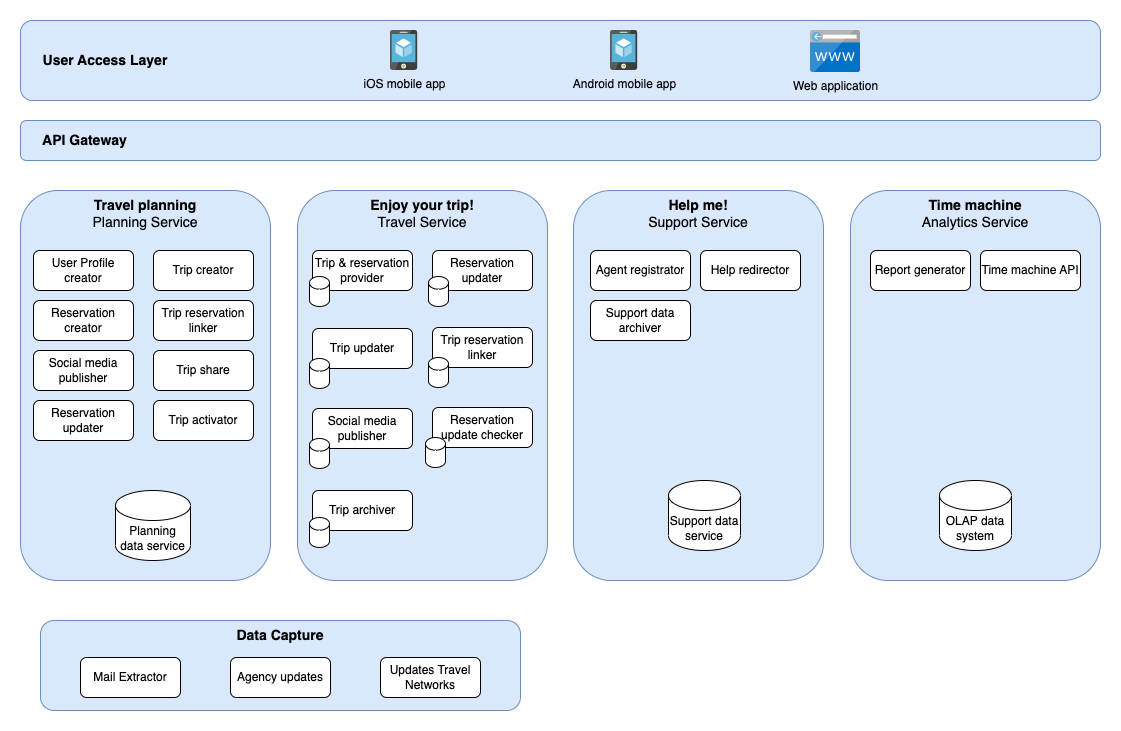

The diagram above was exported from draw.io. Its source (the exported page's mxGraphModel, read from the mxfile embedded in the PNG):
<mxGraphModel dx="1132" dy="713" grid="1" gridSize="10" guides="1" tooltips="1" connect="1" arrows="1" fold="1" page="1" pageScale="1" pageWidth="1169" pageHeight="827" math="0" shadow="0">
  <root>
    <mxCell id="0" />
    <mxCell id="1" parent="0" />
    <mxCell id="D_UNm7syt_3pKOxitxKk-1" value="&amp;nbsp; &amp;nbsp; &amp;nbsp;&lt;b&gt;&lt;font style=&quot;font-size: 14px;&quot;&gt; User Access Layer&lt;/font&gt;&lt;/b&gt;" style="rounded=1;whiteSpace=wrap;html=1;align=left;fillColor=#dae8fc;strokeColor=#6c8ebf;" parent="1" vertex="1">
      <mxGeometry x="40" y="40" width="1080" height="80" as="geometry" />
    </mxCell>
    <mxCell id="D_UNm7syt_3pKOxitxKk-3" value="iOS mobile app" style="image;sketch=0;aspect=fixed;html=1;points=[];align=center;fontSize=12;image=img/lib/mscae/App_Service_Mobile_App.svg;labelBackgroundColor=none;" parent="1" vertex="1">
      <mxGeometry x="410" y="50" width="27.2" height="40" as="geometry" />
    </mxCell>
    <mxCell id="D_UNm7syt_3pKOxitxKk-4" value="Android mobile app" style="image;sketch=0;aspect=fixed;html=1;points=[];align=center;fontSize=12;image=img/lib/mscae/App_Service_Mobile_App.svg;labelBackgroundColor=none;" parent="1" vertex="1">
      <mxGeometry x="630" y="50" width="27.2" height="40" as="geometry" />
    </mxCell>
    <mxCell id="D_UNm7syt_3pKOxitxKk-5" value="Web application" style="image;sketch=0;aspect=fixed;html=1;points=[];align=center;fontSize=12;image=img/lib/mscae/CustomDomain.svg;labelBackgroundColor=none;" parent="1" vertex="1">
      <mxGeometry x="830" y="50" width="50" height="42" as="geometry" />
    </mxCell>
    <mxCell id="D_UNm7syt_3pKOxitxKk-11" value="&lt;font style=&quot;font-size: 14px;&quot;&gt;&lt;span style=&quot;font-size: 14px;&quot;&gt;&lt;b&gt;Travel planning&lt;/b&gt;&lt;br&gt;Planning Service&lt;br&gt;&lt;/span&gt;&lt;/font&gt;" style="rounded=1;whiteSpace=wrap;html=1;verticalAlign=top;fontSize=14;fillColor=#dae8fc;strokeColor=#6c8ebf;" parent="1" vertex="1">
      <mxGeometry x="40" y="210" width="250" height="390" as="geometry" />
    </mxCell>
    <mxCell id="D_UNm7syt_3pKOxitxKk-12" value="&lt;font style=&quot;font-size: 14px;&quot;&gt;&lt;span style=&quot;font-size: 14px;&quot;&gt;&lt;b&gt;Enjoy your trip!&lt;/b&gt;&lt;br&gt;Travel Service&lt;br&gt;&lt;/span&gt;&lt;/font&gt;" style="rounded=1;whiteSpace=wrap;html=1;verticalAlign=top;fontSize=14;fillColor=#dae8fc;strokeColor=#6c8ebf;" parent="1" vertex="1">
      <mxGeometry x="317" y="210" width="250" height="390" as="geometry" />
    </mxCell>
    <mxCell id="D_UNm7syt_3pKOxitxKk-13" value="&lt;font style=&quot;font-size: 14px;&quot;&gt;&lt;span style=&quot;font-size: 14px;&quot;&gt;&lt;b&gt;Help me!&lt;/b&gt;&lt;br&gt;Support Service&lt;br&gt;&lt;/span&gt;&lt;/font&gt;" style="rounded=1;whiteSpace=wrap;html=1;verticalAlign=top;fontSize=14;fillColor=#dae8fc;strokeColor=#6c8ebf;" parent="1" vertex="1">
      <mxGeometry x="593" y="210" width="250" height="390" as="geometry" />
    </mxCell>
    <mxCell id="D_UNm7syt_3pKOxitxKk-14" value="&lt;font style=&quot;font-size: 14px;&quot;&gt;&lt;span style=&quot;font-size: 14px;&quot;&gt;&lt;b&gt;Time machine&lt;/b&gt;&lt;br&gt;Analytics Service&lt;br&gt;&lt;/span&gt;&lt;/font&gt;" style="rounded=1;whiteSpace=wrap;html=1;verticalAlign=top;fontSize=14;fillColor=#dae8fc;strokeColor=#6c8ebf;" parent="1" vertex="1">
      <mxGeometry x="870" y="210" width="250" height="390" as="geometry" />
    </mxCell>
    <mxCell id="D_UNm7syt_3pKOxitxKk-19" value="&amp;nbsp; &amp;nbsp; &amp;nbsp;&lt;b&gt;&lt;font style=&quot;font-size: 14px;&quot;&gt; API Gateway&lt;/font&gt;&lt;/b&gt;" style="rounded=1;whiteSpace=wrap;html=1;align=left;fillColor=#dae8fc;strokeColor=#6c8ebf;" parent="1" vertex="1">
      <mxGeometry x="40" y="140" width="1080" height="40" as="geometry" />
    </mxCell>
    <mxCell id="D_UNm7syt_3pKOxitxKk-21" value="&lt;font style=&quot;font-size: 14px;&quot;&gt;&lt;span style=&quot;font-size: 14px;&quot;&gt;&lt;b&gt;Data Capture&lt;/b&gt;&lt;br&gt;&lt;/span&gt;&lt;/font&gt;" style="rounded=1;whiteSpace=wrap;html=1;verticalAlign=top;fontSize=14;fillColor=#dae8fc;strokeColor=#6c8ebf;" parent="1" vertex="1">
      <mxGeometry x="60" y="640" width="480" height="90" as="geometry" />
    </mxCell>
    <mxCell id="D_UNm7syt_3pKOxitxKk-22" value="Planning data service" style="shape=cylinder3;whiteSpace=wrap;html=1;boundedLbl=1;backgroundOutline=1;size=15;" parent="1" vertex="1">
      <mxGeometry x="135" y="510" width="75" height="70" as="geometry" />
    </mxCell>
    <mxCell id="D_UNm7syt_3pKOxitxKk-23" value="Mail Extractor" style="rounded=1;whiteSpace=wrap;html=1;" parent="1" vertex="1">
      <mxGeometry x="100" y="677" width="100" height="40" as="geometry" />
    </mxCell>
    <mxCell id="D_UNm7syt_3pKOxitxKk-24" value="Agency updates" style="rounded=1;whiteSpace=wrap;html=1;" parent="1" vertex="1">
      <mxGeometry x="250" y="677" width="100" height="40" as="geometry" />
    </mxCell>
    <mxCell id="D_UNm7syt_3pKOxitxKk-25" value="Updates Travel Networks" style="rounded=1;whiteSpace=wrap;html=1;" parent="1" vertex="1">
      <mxGeometry x="400" y="677" width="100" height="40" as="geometry" />
    </mxCell>
    <mxCell id="D_UNm7syt_3pKOxitxKk-26" value="User Profile creator" style="rounded=1;whiteSpace=wrap;html=1;" parent="1" vertex="1">
      <mxGeometry x="53" y="270" width="100" height="40" as="geometry" />
    </mxCell>
    <mxCell id="D_UNm7syt_3pKOxitxKk-27" value="Trip creator" style="rounded=1;whiteSpace=wrap;html=1;" parent="1" vertex="1">
      <mxGeometry x="173" y="270" width="100" height="40" as="geometry" />
    </mxCell>
    <mxCell id="D_UNm7syt_3pKOxitxKk-28" value="Reservation creator" style="rounded=1;whiteSpace=wrap;html=1;" parent="1" vertex="1">
      <mxGeometry x="53" y="320" width="100" height="40" as="geometry" />
    </mxCell>
    <mxCell id="D_UNm7syt_3pKOxitxKk-29" value="Trip reservation linker" style="rounded=1;whiteSpace=wrap;html=1;" parent="1" vertex="1">
      <mxGeometry x="173" y="320" width="100" height="40" as="geometry" />
    </mxCell>
    <mxCell id="D_UNm7syt_3pKOxitxKk-30" value="Social media publisher" style="rounded=1;whiteSpace=wrap;html=1;" parent="1" vertex="1">
      <mxGeometry x="53" y="370" width="100" height="40" as="geometry" />
    </mxCell>
    <mxCell id="D_UNm7syt_3pKOxitxKk-31" value="Trip share" style="rounded=1;whiteSpace=wrap;html=1;" parent="1" vertex="1">
      <mxGeometry x="173" y="370" width="100" height="40" as="geometry" />
    </mxCell>
    <mxCell id="D_UNm7syt_3pKOxitxKk-32" value="Reservation updater" style="rounded=1;whiteSpace=wrap;html=1;" parent="1" vertex="1">
      <mxGeometry x="53" y="420" width="100" height="40" as="geometry" />
    </mxCell>
    <mxCell id="D_UNm7syt_3pKOxitxKk-34" value="Trip activator" style="rounded=1;whiteSpace=wrap;html=1;" parent="1" vertex="1">
      <mxGeometry x="173" y="420" width="100" height="40" as="geometry" />
    </mxCell>
    <mxCell id="D_UNm7syt_3pKOxitxKk-45" value="Support data service" style="shape=cylinder3;whiteSpace=wrap;html=1;boundedLbl=1;backgroundOutline=1;size=15;" parent="1" vertex="1">
      <mxGeometry x="688" y="500" width="72" height="70" as="geometry" />
    </mxCell>
    <mxCell id="D_UNm7syt_3pKOxitxKk-46" value="Agent registrator" style="rounded=1;whiteSpace=wrap;html=1;" parent="1" vertex="1">
      <mxGeometry x="610" y="270" width="100" height="40" as="geometry" />
    </mxCell>
    <mxCell id="D_UNm7syt_3pKOxitxKk-47" value="Help redirector" style="rounded=1;whiteSpace=wrap;html=1;" parent="1" vertex="1">
      <mxGeometry x="720" y="270" width="100" height="40" as="geometry" />
    </mxCell>
    <mxCell id="D_UNm7syt_3pKOxitxKk-48" value="Support data archiver" style="rounded=1;whiteSpace=wrap;html=1;" parent="1" vertex="1">
      <mxGeometry x="610" y="320" width="100" height="40" as="geometry" />
    </mxCell>
    <mxCell id="D_UNm7syt_3pKOxitxKk-49" value="OLAP data system" style="shape=cylinder3;whiteSpace=wrap;html=1;boundedLbl=1;backgroundOutline=1;size=15;" parent="1" vertex="1">
      <mxGeometry x="959" y="500" width="72" height="70" as="geometry" />
    </mxCell>
    <mxCell id="D_UNm7syt_3pKOxitxKk-50" value="Report generator" style="rounded=1;whiteSpace=wrap;html=1;" parent="1" vertex="1">
      <mxGeometry x="890" y="270" width="100" height="40" as="geometry" />
    </mxCell>
    <mxCell id="D_UNm7syt_3pKOxitxKk-51" value="Time machine API" style="rounded=1;whiteSpace=wrap;html=1;" parent="1" vertex="1">
      <mxGeometry x="1000" y="270" width="100" height="40" as="geometry" />
    </mxCell>
    <mxCell id="D_UNm7syt_3pKOxitxKk-55" value="" style="group" parent="1" vertex="1" connectable="0">
      <mxGeometry x="329" y="428" width="103" height="60" as="geometry" />
    </mxCell>
    <mxCell id="D_UNm7syt_3pKOxitxKk-40" value="Social media publisher" style="rounded=1;whiteSpace=wrap;html=1;fontStyle=0" parent="D_UNm7syt_3pKOxitxKk-55" vertex="1">
      <mxGeometry x="3" width="100" height="40" as="geometry" />
    </mxCell>
    <mxCell id="D_UNm7syt_3pKOxitxKk-54" value="" style="shape=cylinder3;whiteSpace=wrap;html=1;boundedLbl=1;backgroundOutline=1;size=6.352941176470495;fontStyle=0" parent="D_UNm7syt_3pKOxitxKk-55" vertex="1">
      <mxGeometry y="30" width="20" height="30" as="geometry" />
    </mxCell>
    <mxCell id="D_UNm7syt_3pKOxitxKk-56" value="" style="group" parent="1" vertex="1" connectable="0">
      <mxGeometry x="329" y="510" width="103" height="57" as="geometry" />
    </mxCell>
    <mxCell id="D_UNm7syt_3pKOxitxKk-43" value="Trip archiver" style="rounded=1;whiteSpace=wrap;html=1;" parent="D_UNm7syt_3pKOxitxKk-56" vertex="1">
      <mxGeometry x="3" width="100" height="40" as="geometry" />
    </mxCell>
    <mxCell id="D_UNm7syt_3pKOxitxKk-52" value="" style="shape=cylinder3;whiteSpace=wrap;html=1;boundedLbl=1;backgroundOutline=1;size=6.352941176470495;" parent="D_UNm7syt_3pKOxitxKk-56" vertex="1">
      <mxGeometry y="27" width="20" height="30" as="geometry" />
    </mxCell>
    <mxCell id="D_UNm7syt_3pKOxitxKk-58" value="" style="group" parent="1" vertex="1" connectable="0">
      <mxGeometry x="445" y="427" width="107" height="60" as="geometry" />
    </mxCell>
    <mxCell id="D_UNm7syt_3pKOxitxKk-42" value="Reservation update checker" style="rounded=1;whiteSpace=wrap;html=1;" parent="D_UNm7syt_3pKOxitxKk-58" vertex="1">
      <mxGeometry x="7" width="100" height="40" as="geometry" />
    </mxCell>
    <mxCell id="D_UNm7syt_3pKOxitxKk-57" value="" style="shape=cylinder3;whiteSpace=wrap;html=1;boundedLbl=1;backgroundOutline=1;size=6.352941176470495;fontStyle=0" parent="D_UNm7syt_3pKOxitxKk-58" vertex="1">
      <mxGeometry y="30" width="20" height="30" as="geometry" />
    </mxCell>
    <mxCell id="D_UNm7syt_3pKOxitxKk-62" value="" style="group" parent="1" vertex="1" connectable="0">
      <mxGeometry x="329" y="348" width="103" height="60" as="geometry" />
    </mxCell>
    <mxCell id="D_UNm7syt_3pKOxitxKk-38" value="Trip updater" style="rounded=1;whiteSpace=wrap;html=1;" parent="D_UNm7syt_3pKOxitxKk-62" vertex="1">
      <mxGeometry x="3" width="100" height="40" as="geometry" />
    </mxCell>
    <mxCell id="D_UNm7syt_3pKOxitxKk-60" value="" style="shape=cylinder3;whiteSpace=wrap;html=1;boundedLbl=1;backgroundOutline=1;size=6.352941176470495;fontStyle=0" parent="D_UNm7syt_3pKOxitxKk-62" vertex="1">
      <mxGeometry y="30" width="20" height="30" as="geometry" />
    </mxCell>
    <mxCell id="D_UNm7syt_3pKOxitxKk-63" value="" style="group" parent="1" vertex="1" connectable="0">
      <mxGeometry x="448" y="347" width="104" height="60" as="geometry" />
    </mxCell>
    <mxCell id="D_UNm7syt_3pKOxitxKk-39" value="Trip reservation linker" style="rounded=1;whiteSpace=wrap;html=1;" parent="D_UNm7syt_3pKOxitxKk-63" vertex="1">
      <mxGeometry x="4" width="100" height="40" as="geometry" />
    </mxCell>
    <mxCell id="D_UNm7syt_3pKOxitxKk-61" value="" style="shape=cylinder3;whiteSpace=wrap;html=1;boundedLbl=1;backgroundOutline=1;size=6.352941176470495;fontStyle=0" parent="D_UNm7syt_3pKOxitxKk-63" vertex="1">
      <mxGeometry y="30" width="20" height="30" as="geometry" />
    </mxCell>
    <mxCell id="D_UNm7syt_3pKOxitxKk-72" value="" style="group" parent="1" vertex="1" connectable="0">
      <mxGeometry x="329" y="270" width="103" height="56" as="geometry" />
    </mxCell>
    <mxCell id="D_UNm7syt_3pKOxitxKk-36" value="Trip &amp;amp; reservation provider" style="rounded=1;whiteSpace=wrap;html=1;" parent="D_UNm7syt_3pKOxitxKk-72" vertex="1">
      <mxGeometry x="3" width="100" height="40" as="geometry" />
    </mxCell>
    <mxCell id="D_UNm7syt_3pKOxitxKk-71" value="" style="shape=cylinder3;whiteSpace=wrap;html=1;boundedLbl=1;backgroundOutline=1;size=6.352941176470495;fontStyle=0" parent="D_UNm7syt_3pKOxitxKk-72" vertex="1">
      <mxGeometry y="26" width="20" height="30" as="geometry" />
    </mxCell>
    <mxCell id="D_UNm7syt_3pKOxitxKk-73" value="" style="group" parent="1" vertex="1" connectable="0">
      <mxGeometry x="448" y="270" width="104" height="56" as="geometry" />
    </mxCell>
    <mxCell id="D_UNm7syt_3pKOxitxKk-37" value="Reservation updater" style="rounded=1;whiteSpace=wrap;html=1;" parent="D_UNm7syt_3pKOxitxKk-73" vertex="1">
      <mxGeometry x="4" width="100" height="40" as="geometry" />
    </mxCell>
    <mxCell id="D_UNm7syt_3pKOxitxKk-70" value="" style="shape=cylinder3;whiteSpace=wrap;html=1;boundedLbl=1;backgroundOutline=1;size=6.352941176470495;fontStyle=0" parent="D_UNm7syt_3pKOxitxKk-73" vertex="1">
      <mxGeometry y="26" width="20" height="30" as="geometry" />
    </mxCell>
  </root>
</mxGraphModel>